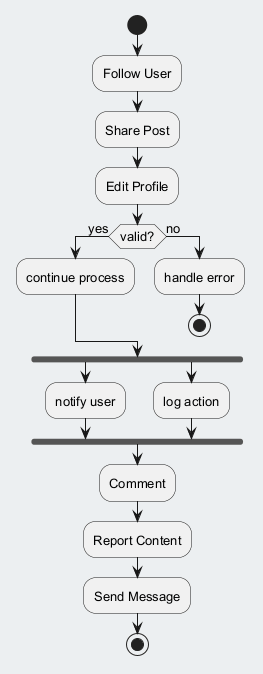

The diagram above was rendered by PlantUML. Its source (embedded in the PNG):
@startuml
skinparam backgroundColor #ECEFF1
skinparam classBackgroundColor #FFFFFF
skinparam classBorderColor #455A64
skinparam defaultFontSize 13
start
:Follow User;
:Share Post;
:Edit Profile;
if (valid?) then (yes)
:continue process;
else (no)
:handle error;
stop
endif
fork
:notify user;
fork again
:log action;
end fork
:Comment;
:Report Content;
:Send Message;
stop
@enduml